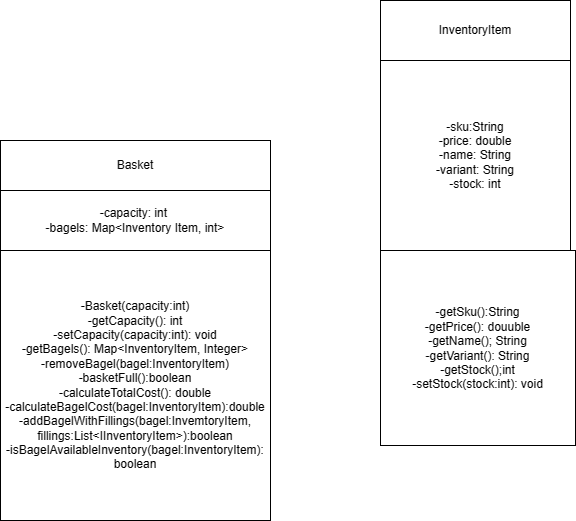

The diagram above was exported from draw.io. Its source (the exported page's mxGraphModel, read from the mxfile embedded in the PNG):
<mxGraphModel dx="746" dy="1605" grid="1" gridSize="10" guides="1" tooltips="1" connect="1" arrows="1" fold="1" page="1" pageScale="1" pageWidth="850" pageHeight="1100" math="0" shadow="0">
  <root>
    <mxCell id="0" />
    <mxCell id="1" parent="0" />
    <mxCell id="lZGGD19LW2xE-oCzrb6Q-1" value="-Basket(capacity:int)&lt;br&gt;-getCapacity(): int&lt;br&gt;-setCapacity(capacity:int): void&lt;br&gt;-getBagels(): Map&amp;lt;InventoryItem, Integer&amp;gt;&lt;br&gt;-removeBagel(bagel:InventoryItem)&lt;br&gt;-basketFull():boolean&lt;br&gt;-calculateTotalCost(): double&lt;br&gt;-calculateBagelCost(bagel:InventoryItem):double&lt;br&gt;-addBagelWithFillings(bagel:InvemtoryItem,&lt;br&gt;fillings:List&amp;lt;IInventoryItem&amp;gt;):boolean&lt;br&gt;-isBagelAvailableInventory(bagel:InventoryItem):&lt;br&gt;boolean&lt;br&gt;" style="whiteSpace=wrap;html=1;aspect=fixed;" vertex="1" parent="1">
      <mxGeometry x="140" y="-250" width="270" height="270" as="geometry" />
    </mxCell>
    <mxCell id="lZGGD19LW2xE-oCzrb6Q-4" value="-capacity: int&amp;nbsp;&lt;br&gt;-bagels: Map&amp;lt;Inventory Item, int&amp;gt;" style="rounded=0;whiteSpace=wrap;html=1;" vertex="1" parent="1">
      <mxGeometry x="140" y="-310" width="270" height="60" as="geometry" />
    </mxCell>
    <mxCell id="lZGGD19LW2xE-oCzrb6Q-5" value="Basket" style="rounded=0;whiteSpace=wrap;html=1;" vertex="1" parent="1">
      <mxGeometry x="140" y="-360" width="270" height="50" as="geometry" />
    </mxCell>
    <mxCell id="lZGGD19LW2xE-oCzrb6Q-6" value="-getSku():String&lt;br&gt;-getPrice(): douuble&lt;br&gt;-getName(); String&lt;br&gt;-getVariant(): String&lt;br&gt;-getStock();int&lt;br&gt;-setStock(stock:int): void" style="whiteSpace=wrap;html=1;aspect=fixed;" vertex="1" parent="1">
      <mxGeometry x="520" y="-250" width="195" height="195" as="geometry" />
    </mxCell>
    <mxCell id="lZGGD19LW2xE-oCzrb6Q-7" value="-sku:String&lt;br&gt;-price: double&lt;br&gt;-name: String&lt;br&gt;-variant: String&lt;br&gt;-stock: int&lt;br&gt;" style="whiteSpace=wrap;html=1;aspect=fixed;" vertex="1" parent="1">
      <mxGeometry x="520" y="-440" width="190" height="190" as="geometry" />
    </mxCell>
    <mxCell id="lZGGD19LW2xE-oCzrb6Q-8" value="InventoryItem" style="rounded=0;whiteSpace=wrap;html=1;" vertex="1" parent="1">
      <mxGeometry x="520" y="-500" width="190" height="60" as="geometry" />
    </mxCell>
  </root>
</mxGraphModel>